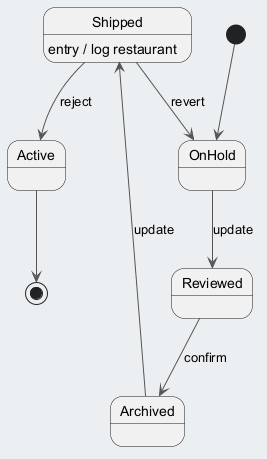

The diagram above was rendered by PlantUML. Its source (embedded in the PNG):
@startuml
skinparam backgroundColor #ECEFF1
skinparam classBackgroundColor #FFFFFF
skinparam classBorderColor #455A64
skinparam ArrowColor #555555
[*] --> OnHold
OnHold --> Reviewed : update
Reviewed --> Archived : confirm
Archived --> Shipped : update
Shipped --> Active : reject
Shipped : entry / log restaurant
Shipped --> OnHold : revert
Active --> [*]
@enduml